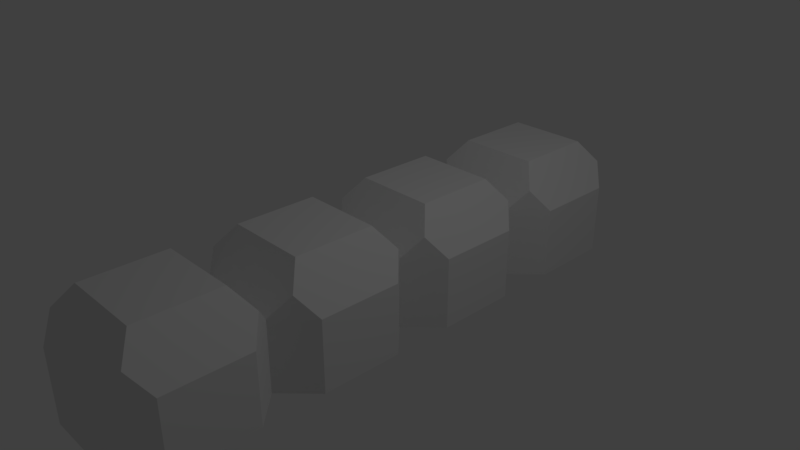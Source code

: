 # Source: TetrominoI.blend  (saved by Blender 2.79.0; exported with 4.5.12 LTS)
import bpy
from mathutils import Matrix  # noqa: F401  (used for matrix-valued properties, if any)

bpy.ops.wm.read_factory_settings(use_empty=True)
scene = bpy.context.scene
scene.name = 'Scene'

# ---- collections
col_collection_1 = bpy.data.collections.new('Collection 1'); scene.collection.children.link(col_collection_1)

# ---- materials (node trees are filled in below, after node groups)
mat_material = bpy.data.materials.new('Material')
mat_material.alpha_threshold = 0.0
mat_material.use_transparent_shadow = False
mat_material.roughness = 0.5
mat_material.line_color = (0.0, 0.0, 0.0, 1.0)

# ---- material node trees

# ---- world
world_world = bpy.data.worlds.new('World'); scene.world = world_world
world_world.color = (0.05088, 0.05088, 0.05088)
world_world.use_sun_shadow = False
world_world.sun_shadow_jitter_overblur = 0.0
world_world.cycles.sampling_method = 'MANUAL'

# ---- cameras
cam_camera = bpy.data.cameras.new('Camera')
cam_camera.clip_end = 100.0
cam_camera.lens = 35.0
cam_camera.sensor_width = 32.0
cam_camera.sensor_height = 18.0
cam_camera.ortho_scale = 7.314
cam_camera.dof.focus_distance = 0.0
cam_camera.dof.aperture_fstop = 128.0

# ---- lights
light_lamp = bpy.data.lights.new('Lamp', 'POINT')
light_lamp.transmission_factor = 0.0
light_lamp.cutoff_distance = 30.0
light_lamp.energy = 100.0
light_lamp.shadow_buffer_clip_start = 1.001
light_lamp.shadow_soft_size = 0.1
light_lamp.shadow_maximum_resolution = 0.006
light_lamp.use_absolute_resolution = True

# ---- meshes
me_cube = bpy.data.meshes.new('Cube')
me_cube.from_pydata([(0.5604, 1.562, 0.7581), (0.5604, 0.4407, 0.7581), (-0.5604, 0.4407, 0.7581), (-0.5604, 1.562, 0.7581), (0.571, 2.001, -0.846), (1.0, 1.572, -0.846), (1.0, 0.4301, -0.846), (0.571, 0.001087, -0.846), (-0.571, 0.001088, -0.846), (-1.0, 0.4301, -0.846), (-1.0, 1.572, -0.846), (-0.571, 2.001, -0.846), (1.0, 1.572, 0.154), (0.571, 2.001, 0.154), (0.7825, 1.784, 0.453), (0.571, 0.001087, 0.154), (1.0, 0.4301, 0.154), (0.7825, 0.2186, 0.453), (-1.0, 0.4301, 0.154), (-0.571, 0.001088, 0.154), (-0.7825, 0.2186, 0.453), (-0.571, 2.001, 0.154), (-1.0, 1.572, 0.154), (-0.7825, 1.784, 0.453), (0.5604, 3.572, 0.7581), (0.5604, 2.451, 0.7581), (-0.5604, 2.451, 0.7581), (-0.5604, 3.572, 0.7581), (0.571, 4.012, -0.846), (1.0, 3.583, -0.846), (1.0, 2.441, -0.846), (-1.0, 2.441, -0.846), (-1.0, 3.583, -0.846), (-0.571, 4.012, -0.846), (1.0, 3.583, 0.154), (0.571, 4.012, 0.154), (0.7825, 3.794, 0.453), (1.0, 2.441, 0.154), (0.7825, 2.229, 0.453), (-1.0, 2.441, 0.154), (-0.7825, 2.229, 0.453), (-0.571, 4.012, 0.154), (-1.0, 3.583, 0.154), (-0.7825, 3.794, 0.453), (0.5604, -2.45, 0.7581), (0.5604, -3.571, 0.7581), (-0.5604, -3.571, 0.7581), (-0.5604, -2.45, 0.7581), (0.571, -2.011, -0.846), (1.0, -2.44, -0.846), (1.0, -3.582, -0.846), (0.571, -4.011, -0.846), (-0.571, -4.011, -0.846), (-1.0, -3.582, -0.846), (-1.0, -2.44, -0.846), (-0.571, -2.011, -0.846), (1.0, -2.44, 0.154), (0.571, -2.011, 0.154), (0.7825, -2.228, 0.453), (0.571, -4.011, 0.154), (1.0, -3.582, 0.154), (0.7825, -3.793, 0.453), (-1.0, -3.582, 0.154), (-0.571, -4.011, 0.154), (-0.7825, -3.793, 0.453), (-0.571, -2.011, 0.154), (-1.0, -2.44, 0.154), (-0.7825, -2.228, 0.453), (0.5604, -0.4397, 0.7581), (0.5604, -1.561, 0.7581), (-0.5604, -1.561, 0.7581), (-0.5604, -0.4397, 0.7581), (0.571, -0.0001075, -0.846), (1.0, -0.4291, -0.846), (1.0, -1.571, -0.846), (-1.0, -1.571, -0.846), (-1.0, -0.4291, -0.846), (-0.571, -0.0001073, -0.846), (1.0, -0.4291, 0.154), (0.571, -0.0001078, 0.154), (0.7825, -0.2176, 0.453), (1.0, -1.571, 0.154), (0.7825, -1.783, 0.453), (-1.0, -1.571, 0.154), (-0.7825, -1.783, 0.453), (-0.571, -0.0001075, 0.154), (-1.0, -0.4291, 0.154), (-0.7825, -0.2176, 0.453)], [], [(0, 3, 2, 1), (15, 17, 1, 2, 20, 19), (18, 20, 2, 3, 23, 22), (7, 15, 19, 8), (12, 14, 0, 1, 17, 16), (0, 14, 13, 21, 23, 3), (9, 18, 22, 10), (4, 5, 6, 7, 8, 9, 10, 11), (12, 13, 14), (15, 16, 17), (18, 19, 20), (21, 22, 23), (4, 13, 12, 5), (6, 16, 15, 7), (8, 19, 18, 9), (10, 22, 21, 11), (5, 12, 16, 6), (35, 28, 33, 41), (24, 27, 26, 25), (13, 38, 25, 26, 40, 21), (39, 40, 26, 27, 43, 42), (34, 36, 24, 25, 38, 37), (24, 36, 35, 41, 43, 27), (31, 39, 42, 32), (28, 29, 30, 4, 11, 31, 32, 33), (34, 35, 36), (13, 37, 38), (39, 21, 40), (41, 42, 43), (28, 35, 34, 29), (30, 37, 13, 4), (11, 21, 39, 31), (32, 42, 41, 33), (29, 34, 37, 30), (44, 47, 46, 45), (59, 61, 45, 46, 64, 63), (62, 64, 46, 47, 67, 66), (51, 59, 63, 52), (56, 58, 44, 45, 61, 60), (44, 58, 57, 65, 67, 47), (53, 62, 66, 54), (48, 49, 50, 51, 52, 53, 54, 55), (56, 57, 58), (59, 60, 61), (62, 63, 64), (65, 66, 67), (48, 57, 56, 49), (50, 60, 59, 51), (52, 63, 62, 53), (54, 66, 65, 55), (49, 56, 60, 50), (68, 71, 70, 69), (57, 82, 69, 70, 84, 65), (83, 84, 70, 71, 87, 86), (78, 80, 68, 69, 82, 81), (68, 80, 79, 85, 87, 71), (75, 83, 86, 76), (72, 73, 74, 48, 55, 75, 76, 77), (78, 79, 80), (57, 81, 82), (83, 65, 84), (85, 86, 87), (72, 79, 78, 73), (74, 81, 57, 48), (55, 65, 83, 75), (76, 86, 85, 77), (73, 78, 81, 74)])
me_cube.materials.append(mat_material)
me_cube.use_remesh_preserve_volume = False
me_cube.use_remesh_preserve_attributes = False
me_cube.use_mirror_vertex_groups = False
me_cube.update()

# ---- objects
ob_cube = bpy.data.objects.new('Cube', me_cube)
ob_lamp = bpy.data.objects.new('Lamp', light_lamp)
ob_camera = bpy.data.objects.new('Camera', cam_camera)

# ---- transforms, parenting, visibility, modifiers, constraints
ob_cube.location = (0.0, 0.0, 0.0)
ob_cube.lock_rotations_4d = False
ob_cube.empty_display_type = 'ARROWS'
ob_cube.lineart.crease_threshold = 0.0
ob_lamp.location = (4.076, 1.005, 5.904)
ob_lamp.rotation_euler = (0.6503, 0.05522, 1.866)
ob_lamp.lock_rotations_4d = False
ob_lamp.empty_display_type = 'ARROWS'
ob_lamp.color = (0.0, 0.0, 0.0, 0.0)
ob_lamp.lineart.crease_threshold = 0.0
ob_camera.location = (7.481, -6.508, 5.344)
ob_camera.rotation_euler = (1.109, 0.0, 0.8149)
ob_camera.lock_rotations_4d = False
ob_camera.empty_display_type = 'ARROWS'
ob_camera.color = (0.0, 0.0, 0.0, 0.0)
ob_camera.display_type = 'WIRE'
ob_camera.lineart.crease_threshold = 0.0

# ---- collection membership
col_collection_1.objects.link(ob_cube)
col_collection_1.objects.link(ob_lamp)
col_collection_1.objects.link(ob_camera)

# ---- scene / render settings (as saved in the file)
scene.camera = ob_camera
scene.frame_start = 1; scene.frame_end = 250; scene.frame_set(1)
scene.render.engine = 'BLENDER_EEVEE_NEXT'
scene.render.resolution_percentage = 50
scene.render.dither_intensity = 0.0
scene.cycles.use_denoising = False
scene.cycles.samples = 128
scene.cycles.sampling_pattern = 'TABULATED_SOBOL'
scene.cycles.use_adaptive_sampling = False
scene.cycles.use_light_tree = False
scene.cycles.blur_glossy = 0.0
scene.cycles.sample_clamp_indirect = 0.0
scene.view_settings.view_transform = 'Standard'
bpy.context.view_layer.update()
